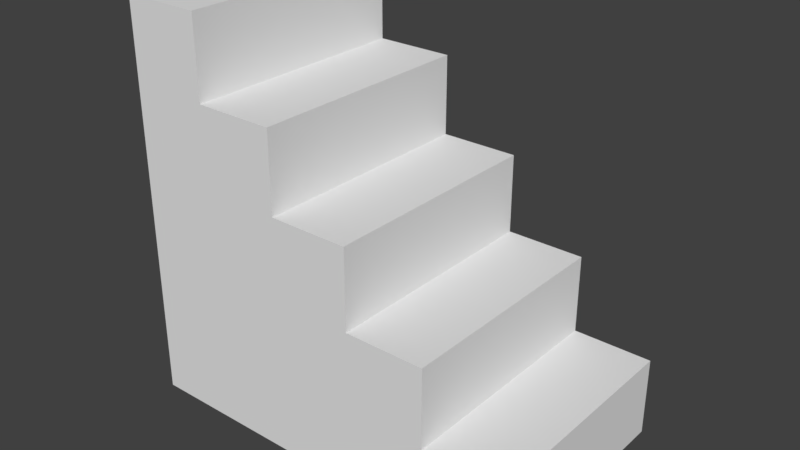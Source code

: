 # Source: Stairs.blend  (saved by Blender 2.79.0; exported with 4.5.12 LTS)
import bpy
from mathutils import Matrix  # noqa: F401  (used for matrix-valued properties, if any)

bpy.ops.wm.read_factory_settings(use_empty=True)
scene = bpy.context.scene
scene.name = 'Scene'

# ---- collections
col_collection_1 = bpy.data.collections.new('Collection 1'); scene.collection.children.link(col_collection_1)

# ---- world
world_world = bpy.data.worlds.new('World'); scene.world = world_world
world_world.color = (0.05088, 0.05088, 0.05088)
world_world.use_sun_shadow = False
world_world.sun_shadow_jitter_overblur = 0.0
world_world.cycles.sampling_method = 'MANUAL'

# ---- meshes
me_cube_001 = bpy.data.meshes.new('Cube.001')
me_cube_001.from_pydata([(-1.0, -1.0, -1.0), (-1.0, -1.0, 1.0), (-1.0, 1.0, -1.0), (-1.0, 1.0, 1.0), (1.0, -1.0, -1.0), (1.0, -1.0, 1.0), (1.0, 1.0, -1.0), (1.0, 1.0, 1.0), (0.6, 1.0, -1.0), (0.2, 1.0, -1.0), (-0.2, 1.0, -1.0), (-0.6, 1.0, -1.0), (-0.6, 1.0, 1.0), (-0.2, 1.0, 1.0), (0.2, 1.0, 1.0), (0.6, 1.0, 1.0), (-0.6, -1.0, -1.0), (-0.2, -1.0, -1.0), (0.2, -1.0, -1.0), (0.6, -1.0, -1.0), (0.6, -1.0, 1.0), (0.2, -1.0, 1.0), (-0.2, -1.0, 1.0), (-0.6, -1.0, 1.0), (-1.0, -1.0, 3.0), (-1.0, 1.0, 3.0), (-0.6, -1.0, 3.0), (-0.6, 1.0, 3.0), (-0.2, 1.0, 3.0), (0.2, 1.0, 3.0), (0.6, 1.0, 3.0), (0.6, -1.0, 3.0), (0.2, -1.0, 3.0), (-0.2, -1.0, 3.0), (-1.0, -1.0, 5.0), (-1.0, 1.0, 5.0), (-0.6, -1.0, 5.0), (-0.6, 1.0, 5.0), (-0.2, 1.0, 5.0), (0.2, 1.0, 5.0), (0.2, -1.0, 5.0), (-0.2, -1.0, 5.0), (-1.0, -1.0, 7.0), (-1.0, 1.0, 7.0), (-0.6, -1.0, 7.0), (-0.6, 1.0, 7.0), (-0.2, 1.0, 7.0), (-0.2, -1.0, 7.0), (-1.0, -1.0, 9.0), (-1.0, 1.0, 9.0), (-0.6, -1.0, 9.0), (-0.6, 1.0, 9.0)], [], [(0, 1, 3, 2), (8, 15, 7, 6), (6, 7, 5, 4), (16, 23, 1, 0), (8, 6, 4, 19), (14, 13, 28, 29), (7, 15, 20, 5), (1, 23, 26, 24), (20, 15, 30, 31), (13, 12, 27, 28), (2, 11, 16, 0), (11, 10, 17, 16), (10, 9, 18, 17), (9, 8, 19, 18), (4, 5, 20, 19), (19, 20, 21, 18), (18, 21, 22, 17), (17, 22, 23, 16), (2, 3, 12, 11), (11, 12, 13, 10), (10, 13, 14, 9), (9, 14, 15, 8), (24, 26, 36, 34), (30, 29, 32, 31), (28, 27, 37, 38), (33, 32, 40, 41), (21, 20, 31, 32), (3, 1, 24, 25), (15, 14, 29, 30), (22, 21, 32, 33), (12, 3, 25, 27), (23, 22, 33, 26), (34, 36, 44, 42), (39, 38, 41, 40), (38, 37, 45, 46), (32, 29, 39, 40), (26, 33, 41, 36), (29, 28, 38, 39), (27, 25, 35, 37), (25, 24, 34, 35), (45, 43, 49, 51), (46, 45, 44, 47), (41, 38, 46, 47), (36, 41, 47, 44), (37, 35, 43, 45), (35, 34, 42, 43), (51, 49, 48, 50), (43, 42, 48, 49), (42, 44, 50, 48), (44, 45, 51, 50)])
me_cube_001.use_remesh_preserve_volume = False
me_cube_001.use_remesh_preserve_attributes = False
me_cube_001.use_mirror_vertex_groups = False
me_cube_001.update()

# ---- objects
ob_cube = bpy.data.objects.new('Cube', me_cube_001)

# ---- transforms, parenting, visibility, modifiers, constraints
ob_cube.location = (0.0, 0.0, 1.047)
ob_cube.scale = (2.5, 1.466, 0.5)
ob_cube.lineart.crease_threshold = 0.0

# ---- collection membership
col_collection_1.objects.link(ob_cube)

# ---- scene / render settings (as saved in the file)
scene.frame_start = 1; scene.frame_end = 250; scene.frame_set(1)
scene.render.engine = 'BLENDER_EEVEE_NEXT'
scene.render.resolution_percentage = 50
scene.render.dither_intensity = 0.0
scene.cycles.use_denoising = False
scene.cycles.samples = 128
scene.cycles.sampling_pattern = 'TABULATED_SOBOL'
scene.cycles.use_adaptive_sampling = False
scene.cycles.use_light_tree = False
scene.cycles.blur_glossy = 0.0
scene.cycles.sample_clamp_indirect = 0.0
scene.view_settings.view_transform = 'Standard'
bpy.context.view_layer.update()

# ---- added for rendering (the .blend has no active camera and no usable light): camera, sun
cam_auto = bpy.data.cameras.new('AutoCamera')
cam_auto.lens = 50.0
cam_auto.sensor_width = 36.0
cam_auto.clip_end = 1000.0
ob_auto_camera = bpy.data.objects.new('AutoCamera', cam_auto)
scene.collection.objects.link(ob_auto_camera)
ob_auto_camera.location = (7.08242, -8.49891, 8.71332)
ob_auto_camera.rotation_euler = (1.09748, -7.21219e-08, 0.694738)
scene.camera = ob_auto_camera
light_auto_sun = bpy.data.lights.new('AutoSun', 'SUN')
light_auto_sun.energy = 3.0
light_auto_sun.angle = 0.0523599
ob_auto_sun = bpy.data.objects.new('AutoSun', light_auto_sun)
scene.collection.objects.link(ob_auto_sun)
ob_auto_sun.rotation_euler = (0.872665, 0.174533, 0.523599)
bpy.context.view_layer.update()
